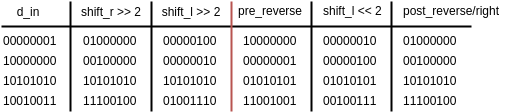

The diagram above was exported from draw.io. Its source (the exported page's mxGraphModel, read from the mxfile embedded in the PNG):
<mxGraphModel dx="1175" dy="598" grid="1" gridSize="10" guides="1" tooltips="1" connect="1" arrows="1" fold="1" page="1" pageScale="1" pageWidth="850" pageHeight="1100" background="#ffffff" math="0" shadow="0">
  <root>
    <mxCell id="0" />
    <mxCell id="1" parent="0" />
    <mxCell id="2" value="" style="line;strokeWidth=2;html=1;" vertex="1" parent="1">
      <mxGeometry x="230" y="230" width="470" height="10" as="geometry" />
    </mxCell>
    <mxCell id="3" value="d_in" style="text;html=1;strokeColor=none;fillColor=none;align=center;verticalAlign=middle;whiteSpace=wrap;" vertex="1" parent="1">
      <mxGeometry x="236" y="210" width="40" height="20" as="geometry" />
    </mxCell>
    <mxCell id="4" value="shift_r &amp;gt;&amp;gt; 2" style="text;html=1;strokeColor=none;fillColor=none;align=center;verticalAlign=middle;whiteSpace=wrap;" vertex="1" parent="1">
      <mxGeometry x="304" y="210" width="70" height="20" as="geometry" />
    </mxCell>
    <mxCell id="5" value="shift_l &amp;gt;&amp;gt; 2" style="text;html=1;strokeColor=none;fillColor=none;align=center;verticalAlign=middle;whiteSpace=wrap;" vertex="1" parent="1">
      <mxGeometry x="384" y="210" width="70" height="20" as="geometry" />
    </mxCell>
    <mxCell id="6" value="" style="line;strokeWidth=2;direction=south;html=1;fillColor=#f8cecc;strokeColor=#b85450;" vertex="1" parent="1">
      <mxGeometry x="455" y="210" width="10" height="110" as="geometry" />
    </mxCell>
    <mxCell id="7" value="00000001" style="text;html=1;resizable=0;points=[];autosize=1;align=left;verticalAlign=top;spacingTop=-4;" vertex="1" parent="1">
      <mxGeometry x="230" y="240" width="70" height="20" as="geometry" />
    </mxCell>
    <mxCell id="8" value="10000000" style="text;html=1;resizable=0;points=[];autosize=1;align=left;verticalAlign=top;spacingTop=-4;" vertex="1" parent="1">
      <mxGeometry x="230" y="260" width="70" height="20" as="geometry" />
    </mxCell>
    <mxCell id="9" value="10101010" style="text;html=1;resizable=0;points=[];autosize=1;align=left;verticalAlign=top;spacingTop=-4;" vertex="1" parent="1">
      <mxGeometry x="230" y="280" width="70" height="20" as="geometry" />
    </mxCell>
    <mxCell id="10" value="10010011" style="text;html=1;resizable=0;points=[];autosize=1;align=left;verticalAlign=top;spacingTop=-4;" vertex="1" parent="1">
      <mxGeometry x="230" y="300" width="70" height="20" as="geometry" />
    </mxCell>
    <mxCell id="11" value="01000000" style="text;html=1;resizable=0;points=[];autosize=1;align=left;verticalAlign=top;spacingTop=-4;" vertex="1" parent="1">
      <mxGeometry x="310" y="240" width="70" height="20" as="geometry" />
    </mxCell>
    <mxCell id="12" value="00100000" style="text;html=1;resizable=0;points=[];autosize=1;align=left;verticalAlign=top;spacingTop=-4;" vertex="1" parent="1">
      <mxGeometry x="310" y="260" width="70" height="20" as="geometry" />
    </mxCell>
    <mxCell id="13" value="10101010" style="text;html=1;resizable=0;points=[];autosize=1;align=left;verticalAlign=top;spacingTop=-4;" vertex="1" parent="1">
      <mxGeometry x="310" y="280" width="70" height="20" as="geometry" />
    </mxCell>
    <mxCell id="14" value="11100100" style="text;html=1;resizable=0;points=[];autosize=1;align=left;verticalAlign=top;spacingTop=-4;" vertex="1" parent="1">
      <mxGeometry x="310" y="300" width="70" height="20" as="geometry" />
    </mxCell>
    <mxCell id="15" value="00000100" style="text;html=1;resizable=0;points=[];autosize=1;align=left;verticalAlign=top;spacingTop=-4;" vertex="1" parent="1">
      <mxGeometry x="390" y="240" width="70" height="20" as="geometry" />
    </mxCell>
    <mxCell id="16" value="00000010" style="text;html=1;resizable=0;points=[];autosize=1;align=left;verticalAlign=top;spacingTop=-4;" vertex="1" parent="1">
      <mxGeometry x="390" y="260" width="70" height="20" as="geometry" />
    </mxCell>
    <mxCell id="17" value="10101010" style="text;html=1;resizable=0;points=[];autosize=1;align=left;verticalAlign=top;spacingTop=-4;" vertex="1" parent="1">
      <mxGeometry x="390" y="280" width="70" height="20" as="geometry" />
    </mxCell>
    <mxCell id="18" value="01001110" style="text;html=1;resizable=0;points=[];autosize=1;align=left;verticalAlign=top;spacingTop=-4;" vertex="1" parent="1">
      <mxGeometry x="390" y="300" width="70" height="20" as="geometry" />
    </mxCell>
    <mxCell id="19" value="" style="line;strokeWidth=2;direction=south;html=1;" vertex="1" parent="1">
      <mxGeometry x="375" y="210" width="10" height="110" as="geometry" />
    </mxCell>
    <mxCell id="20" value="" style="line;strokeWidth=2;direction=south;html=1;" vertex="1" parent="1">
      <mxGeometry x="294" y="210" width="10" height="110" as="geometry" />
    </mxCell>
    <mxCell id="21" value="" style="line;strokeWidth=2;direction=south;html=1;" vertex="1" parent="1">
      <mxGeometry x="615" y="210" width="10" height="110" as="geometry" />
    </mxCell>
    <mxCell id="22" value="" style="line;strokeWidth=2;direction=south;html=1;" vertex="1" parent="1">
      <mxGeometry x="535" y="210" width="10" height="110" as="geometry" />
    </mxCell>
    <mxCell id="23" value="pre_reverse" style="text;html=1;resizable=0;points=[];autosize=1;align=left;verticalAlign=top;spacingTop=-4;" vertex="1" parent="1">
      <mxGeometry x="465" y="210" width="80" height="20" as="geometry" />
    </mxCell>
    <mxCell id="24" value="shift_l &amp;lt;&amp;lt; 2" style="text;html=1;resizable=0;points=[];autosize=1;align=left;verticalAlign=top;spacingTop=-4;" vertex="1" parent="1">
      <mxGeometry x="550" y="210" width="70" height="20" as="geometry" />
    </mxCell>
    <mxCell id="25" value="post_reverse/right" style="text;html=1;resizable=0;points=[];autosize=1;align=left;verticalAlign=top;spacingTop=-4;" vertex="1" parent="1">
      <mxGeometry x="630" y="210" width="110" height="20" as="geometry" />
    </mxCell>
    <mxCell id="26" value="10000000" style="text;html=1;resizable=0;points=[];autosize=1;align=left;verticalAlign=top;spacingTop=-4;" vertex="1" parent="1">
      <mxGeometry x="470" y="240" width="70" height="20" as="geometry" />
    </mxCell>
    <mxCell id="27" value="00000001" style="text;html=1;resizable=0;points=[];autosize=1;align=left;verticalAlign=top;spacingTop=-4;" vertex="1" parent="1">
      <mxGeometry x="470" y="260" width="70" height="20" as="geometry" />
    </mxCell>
    <mxCell id="28" value="01010101" style="text;html=1;resizable=0;points=[];autosize=1;align=left;verticalAlign=top;spacingTop=-4;" vertex="1" parent="1">
      <mxGeometry x="470" y="280" width="70" height="20" as="geometry" />
    </mxCell>
    <mxCell id="29" value="11001001" style="text;html=1;resizable=0;points=[];autosize=1;align=left;verticalAlign=top;spacingTop=-4;" vertex="1" parent="1">
      <mxGeometry x="470" y="300" width="70" height="20" as="geometry" />
    </mxCell>
    <mxCell id="30" value="00000010" style="text;html=1;resizable=0;points=[];autosize=1;align=left;verticalAlign=top;spacingTop=-4;" vertex="1" parent="1">
      <mxGeometry x="550" y="240" width="70" height="20" as="geometry" />
    </mxCell>
    <mxCell id="31" value="00000100" style="text;html=1;resizable=0;points=[];autosize=1;align=left;verticalAlign=top;spacingTop=-4;" vertex="1" parent="1">
      <mxGeometry x="550" y="260" width="70" height="20" as="geometry" />
    </mxCell>
    <mxCell id="32" value="01010101" style="text;html=1;resizable=0;points=[];autosize=1;align=left;verticalAlign=top;spacingTop=-4;" vertex="1" parent="1">
      <mxGeometry x="550" y="280" width="70" height="20" as="geometry" />
    </mxCell>
    <mxCell id="33" value="00100111" style="text;html=1;resizable=0;points=[];autosize=1;align=left;verticalAlign=top;spacingTop=-4;" vertex="1" parent="1">
      <mxGeometry x="550" y="300" width="70" height="20" as="geometry" />
    </mxCell>
    <mxCell id="34" value="01000000" style="text;html=1;resizable=0;points=[];autosize=1;align=left;verticalAlign=top;spacingTop=-4;" vertex="1" parent="1">
      <mxGeometry x="630" y="240" width="70" height="20" as="geometry" />
    </mxCell>
    <mxCell id="35" value="00100000" style="text;html=1;resizable=0;points=[];autosize=1;align=left;verticalAlign=top;spacingTop=-4;" vertex="1" parent="1">
      <mxGeometry x="630" y="260" width="70" height="20" as="geometry" />
    </mxCell>
    <mxCell id="36" value="10101010" style="text;html=1;resizable=0;points=[];autosize=1;align=left;verticalAlign=top;spacingTop=-4;" vertex="1" parent="1">
      <mxGeometry x="630" y="280" width="70" height="20" as="geometry" />
    </mxCell>
    <mxCell id="37" value="11100100" style="text;html=1;resizable=0;points=[];autosize=1;align=left;verticalAlign=top;spacingTop=-4;" vertex="1" parent="1">
      <mxGeometry x="630" y="300" width="70" height="20" as="geometry" />
    </mxCell>
  </root>
</mxGraphModel>